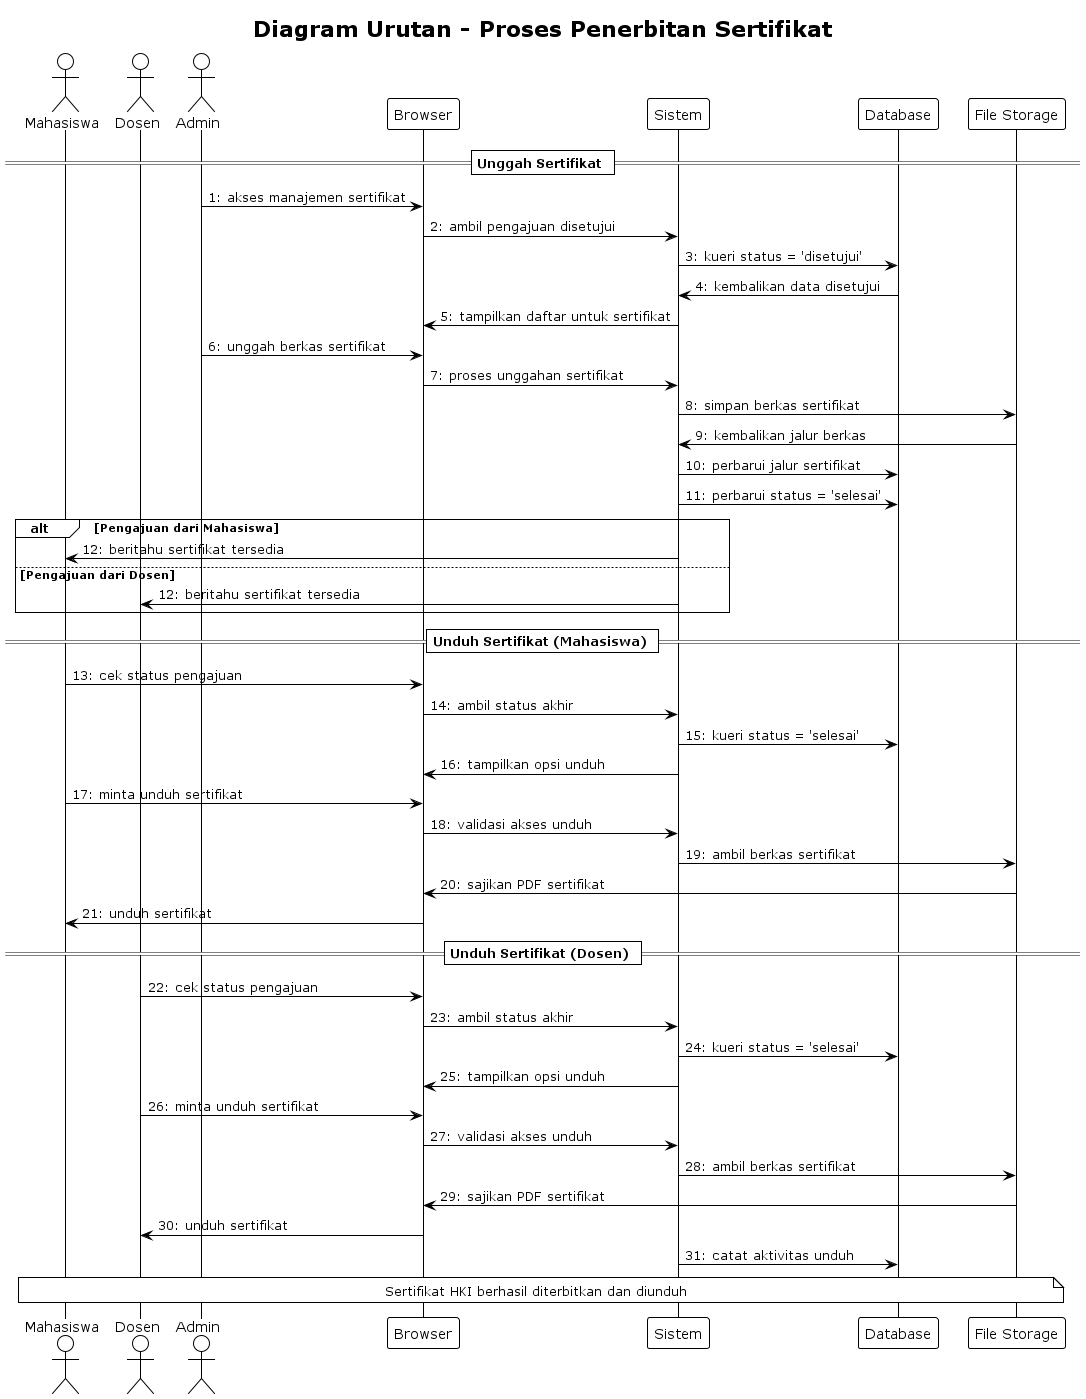

The diagram above was rendered by PlantUML. Its source (embedded in the PNG):
@startuml Proses Sertifikat
!theme plain
title Diagram Urutan - Proses Penerbitan Sertifikat

actor Mahasiswa as "Mahasiswa"
actor Dosen as "Dosen"
actor Admin as "Admin"
participant Browser as "Browser"
participant Sistem as "Sistem"
participant Database as "Database"
participant FileStorage as "File Storage"

== Unggah Sertifikat ==

Admin -> Browser: 1: akses manajemen sertifikat
Browser -> Sistem: 2: ambil pengajuan disetujui
Sistem -> Database: 3: kueri status = 'disetujui'
Database -> Sistem: 4: kembalikan data disetujui
Sistem -> Browser: 5: tampilkan daftar untuk sertifikat

Admin -> Browser: 6: unggah berkas sertifikat
Browser -> Sistem: 7: proses unggahan sertifikat
Sistem -> FileStorage: 8: simpan berkas sertifikat
FileStorage -> Sistem: 9: kembalikan jalur berkas

Sistem -> Database: 10: perbarui jalur sertifikat
Sistem -> Database: 11: perbarui status = 'selesai'

alt Pengajuan dari Mahasiswa
    Sistem -> Mahasiswa: 12: beritahu sertifikat tersedia
else Pengajuan dari Dosen
    Sistem -> Dosen: 12: beritahu sertifikat tersedia
end

== Unduh Sertifikat (Mahasiswa) ==

Mahasiswa -> Browser: 13: cek status pengajuan
Browser -> Sistem: 14: ambil status akhir
Sistem -> Database: 15: kueri status = 'selesai'
Sistem -> Browser: 16: tampilkan opsi unduh

Mahasiswa -> Browser: 17: minta unduh sertifikat
Browser -> Sistem: 18: validasi akses unduh
Sistem -> FileStorage: 19: ambil berkas sertifikat
FileStorage -> Browser: 20: sajikan PDF sertifikat
Browser -> Mahasiswa: 21: unduh sertifikat

== Unduh Sertifikat (Dosen) ==

Dosen -> Browser: 22: cek status pengajuan
Browser -> Sistem: 23: ambil status akhir
Sistem -> Database: 24: kueri status = 'selesai'
Sistem -> Browser: 25: tampilkan opsi unduh

Dosen -> Browser: 26: minta unduh sertifikat
Browser -> Sistem: 27: validasi akses unduh
Sistem -> FileStorage: 28: ambil berkas sertifikat
FileStorage -> Browser: 29: sajikan PDF sertifikat
Browser -> Dosen: 30: unduh sertifikat

Sistem -> Database: 31: catat aktivitas unduh

note over Mahasiswa, FileStorage: Sertifikat HKI berhasil diterbitkan dan diunduh

@enduml